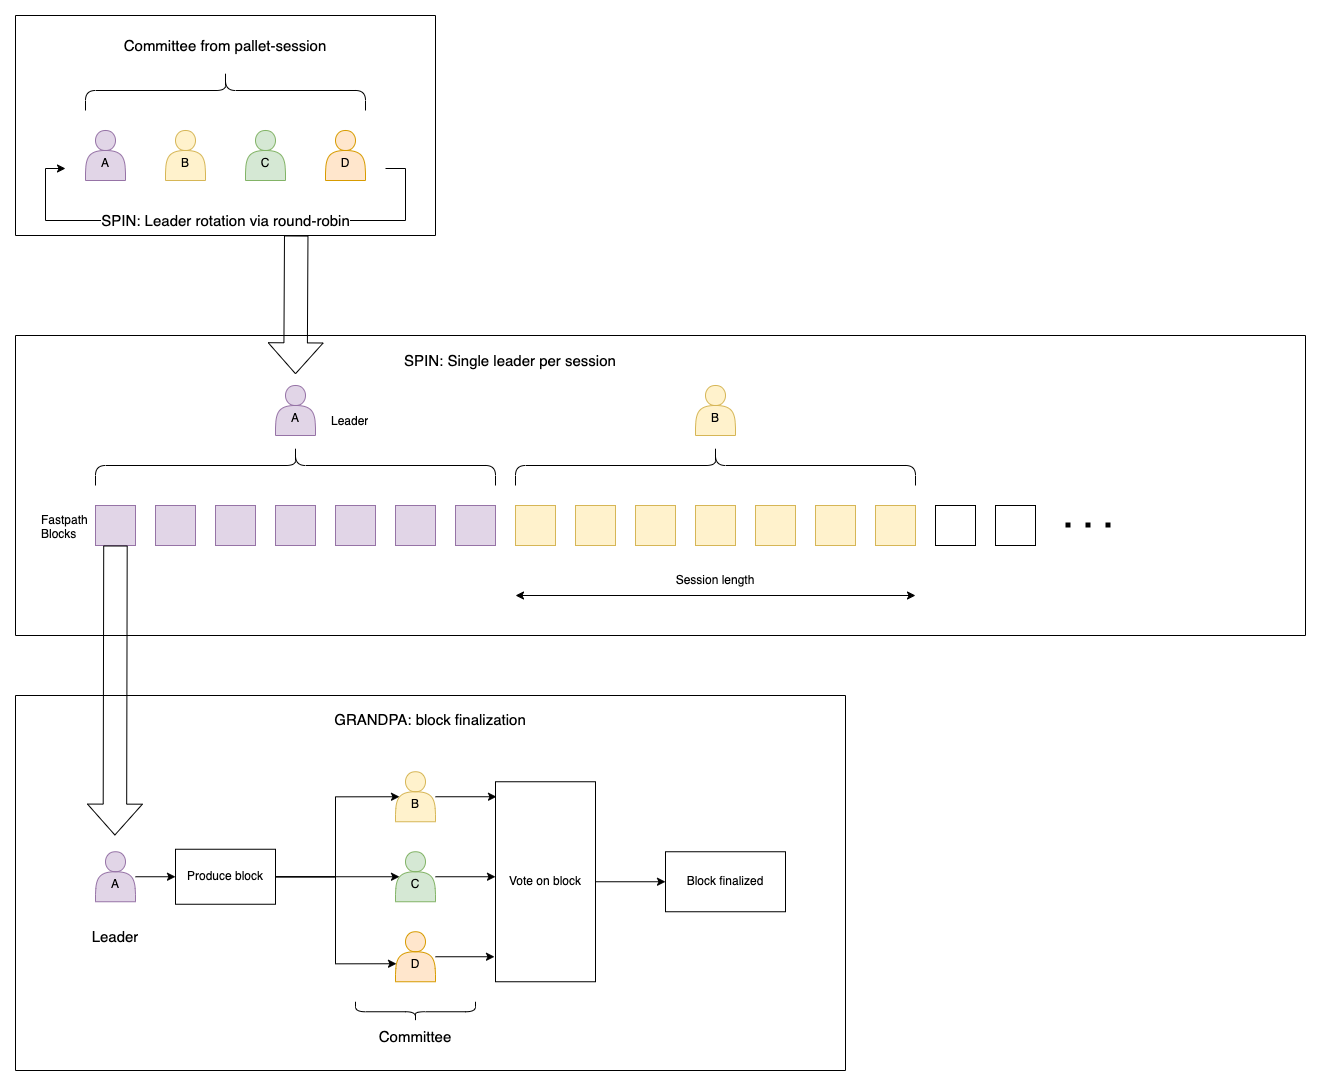

The diagram above was exported from draw.io. Its source (the exported page's mxGraphModel, read from the mxfile embedded in the PNG):
<mxGraphModel dx="1580" dy="1033" grid="1" gridSize="10" guides="1" tooltips="1" connect="1" arrows="1" fold="1" page="1" pageScale="1" pageWidth="827" pageHeight="1169" math="0" shadow="0">
  <root>
    <mxCell id="0" />
    <mxCell id="1" parent="0" />
    <mxCell id="OwdUGj6-u8Bn-2lvrahr-63" value="" style="swimlane;startSize=0;" vertex="1" parent="1">
      <mxGeometry x="170" y="710" width="830" height="375" as="geometry">
        <mxRectangle x="170" y="690" width="50" height="40" as="alternateBounds" />
      </mxGeometry>
    </mxCell>
    <mxCell id="OwdUGj6-u8Bn-2lvrahr-41" value="" style="edgeStyle=orthogonalEdgeStyle;rounded=0;orthogonalLoop=1;jettySize=auto;html=1;" edge="1" parent="OwdUGj6-u8Bn-2lvrahr-63" source="OwdUGj6-u8Bn-2lvrahr-36" target="OwdUGj6-u8Bn-2lvrahr-40">
      <mxGeometry relative="1" as="geometry" />
    </mxCell>
    <mxCell id="OwdUGj6-u8Bn-2lvrahr-42" style="edgeStyle=orthogonalEdgeStyle;rounded=0;orthogonalLoop=1;jettySize=auto;html=1;entryX=0.1;entryY=0.5;entryDx=0;entryDy=0;entryPerimeter=0;" edge="1" parent="OwdUGj6-u8Bn-2lvrahr-63" source="OwdUGj6-u8Bn-2lvrahr-40" target="OwdUGj6-u8Bn-2lvrahr-37">
      <mxGeometry relative="1" as="geometry">
        <Array as="points">
          <mxPoint x="320" y="181.25" />
          <mxPoint x="320" y="101.25" />
        </Array>
      </mxGeometry>
    </mxCell>
    <mxCell id="OwdUGj6-u8Bn-2lvrahr-43" style="edgeStyle=orthogonalEdgeStyle;rounded=0;orthogonalLoop=1;jettySize=auto;html=1;entryX=0.1;entryY=0.5;entryDx=0;entryDy=0;entryPerimeter=0;" edge="1" parent="OwdUGj6-u8Bn-2lvrahr-63" source="OwdUGj6-u8Bn-2lvrahr-40" target="OwdUGj6-u8Bn-2lvrahr-38">
      <mxGeometry relative="1" as="geometry" />
    </mxCell>
    <mxCell id="OwdUGj6-u8Bn-2lvrahr-44" style="edgeStyle=orthogonalEdgeStyle;rounded=0;orthogonalLoop=1;jettySize=auto;html=1;entryX=0.025;entryY=0.64;entryDx=0;entryDy=0;entryPerimeter=0;" edge="1" parent="OwdUGj6-u8Bn-2lvrahr-63" source="OwdUGj6-u8Bn-2lvrahr-40" target="OwdUGj6-u8Bn-2lvrahr-39">
      <mxGeometry relative="1" as="geometry" />
    </mxCell>
    <mxCell id="OwdUGj6-u8Bn-2lvrahr-60" value="" style="edgeStyle=orthogonalEdgeStyle;rounded=0;orthogonalLoop=1;jettySize=auto;html=1;" edge="1" parent="OwdUGj6-u8Bn-2lvrahr-63" source="OwdUGj6-u8Bn-2lvrahr-48" target="OwdUGj6-u8Bn-2lvrahr-59">
      <mxGeometry relative="1" as="geometry" />
    </mxCell>
    <mxCell id="OwdUGj6-u8Bn-2lvrahr-54" style="edgeStyle=orthogonalEdgeStyle;rounded=0;orthogonalLoop=1;jettySize=auto;html=1;entryX=-0.01;entryY=0.875;entryDx=0;entryDy=0;entryPerimeter=0;" edge="1" parent="OwdUGj6-u8Bn-2lvrahr-63" source="OwdUGj6-u8Bn-2lvrahr-39" target="OwdUGj6-u8Bn-2lvrahr-48">
      <mxGeometry relative="1" as="geometry" />
    </mxCell>
    <mxCell id="OwdUGj6-u8Bn-2lvrahr-55" style="edgeStyle=orthogonalEdgeStyle;rounded=0;orthogonalLoop=1;jettySize=auto;html=1;entryX=0.01;entryY=0.075;entryDx=0;entryDy=0;entryPerimeter=0;" edge="1" parent="OwdUGj6-u8Bn-2lvrahr-63" source="OwdUGj6-u8Bn-2lvrahr-37" target="OwdUGj6-u8Bn-2lvrahr-48">
      <mxGeometry relative="1" as="geometry" />
    </mxCell>
    <mxCell id="OwdUGj6-u8Bn-2lvrahr-58" style="edgeStyle=orthogonalEdgeStyle;rounded=0;orthogonalLoop=1;jettySize=auto;html=1;entryX=0;entryY=0.475;entryDx=0;entryDy=0;entryPerimeter=0;" edge="1" parent="OwdUGj6-u8Bn-2lvrahr-63" source="OwdUGj6-u8Bn-2lvrahr-38" target="OwdUGj6-u8Bn-2lvrahr-48">
      <mxGeometry relative="1" as="geometry" />
    </mxCell>
    <mxCell id="OwdUGj6-u8Bn-2lvrahr-35" value="&lt;font style=&quot;font-size: 15px;&quot;&gt;GRANDPA: block finalization&lt;/font&gt;" style="text;strokeColor=none;fillColor=none;align=center;verticalAlign=middle;spacingLeft=4;spacingRight=4;overflow=hidden;points=[[0,0.5],[1,0.5]];portConstraint=eastwest;rotatable=0;whiteSpace=wrap;html=1;" vertex="1" parent="OwdUGj6-u8Bn-2lvrahr-63">
      <mxGeometry x="280" y="8.75" width="270" height="30" as="geometry" />
    </mxCell>
    <mxCell id="OwdUGj6-u8Bn-2lvrahr-36" value="A" style="shape=actor;whiteSpace=wrap;html=1;fillColor=#e1d5e7;strokeColor=#9673a6;spacingBottom=-15;" vertex="1" parent="OwdUGj6-u8Bn-2lvrahr-63">
      <mxGeometry x="80" y="156.25" width="40" height="50" as="geometry" />
    </mxCell>
    <mxCell id="OwdUGj6-u8Bn-2lvrahr-37" value="B" style="shape=actor;whiteSpace=wrap;html=1;fillColor=#fff2cc;strokeColor=#d6b656;spacingBottom=-15;" vertex="1" parent="OwdUGj6-u8Bn-2lvrahr-63">
      <mxGeometry x="380" y="76.25" width="40" height="50" as="geometry" />
    </mxCell>
    <mxCell id="OwdUGj6-u8Bn-2lvrahr-38" value="C" style="shape=actor;whiteSpace=wrap;html=1;fillColor=#d5e8d4;strokeColor=#82b366;spacingBottom=-15;" vertex="1" parent="OwdUGj6-u8Bn-2lvrahr-63">
      <mxGeometry x="380" y="156.25" width="40" height="50" as="geometry" />
    </mxCell>
    <mxCell id="OwdUGj6-u8Bn-2lvrahr-39" value="D" style="shape=actor;whiteSpace=wrap;html=1;fillColor=#ffe6cc;strokeColor=#d79b00;spacingBottom=-15;" vertex="1" parent="OwdUGj6-u8Bn-2lvrahr-63">
      <mxGeometry x="380" y="236.25" width="40" height="50" as="geometry" />
    </mxCell>
    <mxCell id="OwdUGj6-u8Bn-2lvrahr-40" value="Produce block" style="rounded=0;whiteSpace=wrap;html=1;" vertex="1" parent="OwdUGj6-u8Bn-2lvrahr-63">
      <mxGeometry x="160" y="153.75" width="100" height="55" as="geometry" />
    </mxCell>
    <mxCell id="OwdUGj6-u8Bn-2lvrahr-45" value="" style="shape=curlyBracket;whiteSpace=wrap;html=1;rounded=1;labelPosition=left;verticalLabelPosition=middle;align=right;verticalAlign=middle;direction=north;" vertex="1" parent="OwdUGj6-u8Bn-2lvrahr-63">
      <mxGeometry x="340" y="306.25" width="120" height="20" as="geometry" />
    </mxCell>
    <mxCell id="OwdUGj6-u8Bn-2lvrahr-48" value="Vote on block" style="rounded=0;whiteSpace=wrap;html=1;" vertex="1" parent="OwdUGj6-u8Bn-2lvrahr-63">
      <mxGeometry x="480" y="86.25" width="100" height="200" as="geometry" />
    </mxCell>
    <mxCell id="OwdUGj6-u8Bn-2lvrahr-59" value="Block finalized" style="whiteSpace=wrap;html=1;rounded=0;" vertex="1" parent="OwdUGj6-u8Bn-2lvrahr-63">
      <mxGeometry x="650" y="156.25" width="120" height="60" as="geometry" />
    </mxCell>
    <mxCell id="OwdUGj6-u8Bn-2lvrahr-46" value="Committee" style="text;strokeColor=none;fillColor=none;align=center;verticalAlign=middle;spacingLeft=4;spacingRight=4;overflow=hidden;points=[[0,0.5],[1,0.5]];portConstraint=eastwest;rotatable=0;whiteSpace=wrap;html=1;fontSize=15;" vertex="1" parent="OwdUGj6-u8Bn-2lvrahr-63">
      <mxGeometry x="345" y="326.25" width="110" height="30" as="geometry" />
    </mxCell>
    <mxCell id="OwdUGj6-u8Bn-2lvrahr-47" value="Leader" style="text;strokeColor=none;fillColor=none;align=center;verticalAlign=middle;spacingLeft=4;spacingRight=4;overflow=hidden;points=[[0,0.5],[1,0.5]];portConstraint=eastwest;rotatable=0;whiteSpace=wrap;html=1;fontSize=15;" vertex="1" parent="OwdUGj6-u8Bn-2lvrahr-63">
      <mxGeometry x="45" y="226.25" width="110" height="30" as="geometry" />
    </mxCell>
    <mxCell id="OwdUGj6-u8Bn-2lvrahr-64" value="" style="swimlane;startSize=0;" vertex="1" parent="1">
      <mxGeometry x="170" y="30" width="420" height="220" as="geometry">
        <mxRectangle x="170" y="10" width="50" height="40" as="alternateBounds" />
      </mxGeometry>
    </mxCell>
    <mxCell id="OwdUGj6-u8Bn-2lvrahr-25" value="A" style="shape=actor;whiteSpace=wrap;html=1;fillColor=#e1d5e7;strokeColor=#9673a6;spacingBottom=-15;" vertex="1" parent="OwdUGj6-u8Bn-2lvrahr-64">
      <mxGeometry x="70" y="115" width="40" height="50" as="geometry" />
    </mxCell>
    <mxCell id="OwdUGj6-u8Bn-2lvrahr-26" value="B" style="shape=actor;whiteSpace=wrap;html=1;fillColor=#fff2cc;strokeColor=#d6b656;spacingBottom=-15;" vertex="1" parent="OwdUGj6-u8Bn-2lvrahr-64">
      <mxGeometry x="150" y="115" width="40" height="50" as="geometry" />
    </mxCell>
    <mxCell id="OwdUGj6-u8Bn-2lvrahr-27" value="C" style="shape=actor;whiteSpace=wrap;html=1;fillColor=#d5e8d4;strokeColor=#82b366;spacingBottom=-15;" vertex="1" parent="OwdUGj6-u8Bn-2lvrahr-64">
      <mxGeometry x="230" y="115" width="40" height="50" as="geometry" />
    </mxCell>
    <mxCell id="OwdUGj6-u8Bn-2lvrahr-30" value="SPIN: Leader rotation via round-robin" style="edgeStyle=orthogonalEdgeStyle;rounded=0;orthogonalLoop=1;jettySize=auto;html=1;fontSize=15;" edge="1" parent="OwdUGj6-u8Bn-2lvrahr-64">
      <mxGeometry relative="1" as="geometry">
        <mxPoint x="50" y="153" as="targetPoint" />
        <mxPoint x="370" y="153" as="sourcePoint" />
        <Array as="points">
          <mxPoint x="390" y="153" />
          <mxPoint x="390" y="205" />
          <mxPoint x="30" y="205" />
          <mxPoint x="30" y="153" />
        </Array>
      </mxGeometry>
    </mxCell>
    <mxCell id="OwdUGj6-u8Bn-2lvrahr-28" value="D" style="shape=actor;whiteSpace=wrap;html=1;fillColor=#ffe6cc;strokeColor=#d79b00;spacingBottom=-15;" vertex="1" parent="OwdUGj6-u8Bn-2lvrahr-64">
      <mxGeometry x="310" y="115" width="40" height="50" as="geometry" />
    </mxCell>
    <mxCell id="OwdUGj6-u8Bn-2lvrahr-32" value="" style="shape=curlyBracket;whiteSpace=wrap;html=1;rounded=1;labelPosition=left;verticalLabelPosition=middle;align=right;verticalAlign=middle;direction=south;" vertex="1" parent="OwdUGj6-u8Bn-2lvrahr-64">
      <mxGeometry x="70" y="55" width="280" height="40" as="geometry" />
    </mxCell>
    <mxCell id="OwdUGj6-u8Bn-2lvrahr-33" value="Committee from pallet-session" style="text;strokeColor=none;fillColor=none;align=center;verticalAlign=middle;spacingLeft=4;spacingRight=4;overflow=hidden;points=[[0,0.5],[1,0.5]];portConstraint=eastwest;rotatable=0;whiteSpace=wrap;html=1;fontSize=15;" vertex="1" parent="OwdUGj6-u8Bn-2lvrahr-64">
      <mxGeometry x="75" y="15" width="270" height="30" as="geometry" />
    </mxCell>
    <mxCell id="OwdUGj6-u8Bn-2lvrahr-65" value="" style="swimlane;startSize=0;" vertex="1" parent="1">
      <mxGeometry x="170" y="350" width="1290" height="300" as="geometry">
        <mxRectangle x="170" y="330" width="50" height="40" as="alternateBounds" />
      </mxGeometry>
    </mxCell>
    <mxCell id="OwdUGj6-u8Bn-2lvrahr-1" value="" style="rounded=0;whiteSpace=wrap;html=1;fillColor=#e1d5e7;strokeColor=#9673a6;" vertex="1" parent="OwdUGj6-u8Bn-2lvrahr-65">
      <mxGeometry x="80" y="170" width="40" height="40" as="geometry" />
    </mxCell>
    <mxCell id="OwdUGj6-u8Bn-2lvrahr-2" value="" style="rounded=0;whiteSpace=wrap;html=1;fillColor=#e1d5e7;strokeColor=#9673a6;" vertex="1" parent="OwdUGj6-u8Bn-2lvrahr-65">
      <mxGeometry x="140" y="170" width="40" height="40" as="geometry" />
    </mxCell>
    <mxCell id="OwdUGj6-u8Bn-2lvrahr-3" value="" style="rounded=0;whiteSpace=wrap;html=1;fillColor=#e1d5e7;strokeColor=#9673a6;" vertex="1" parent="OwdUGj6-u8Bn-2lvrahr-65">
      <mxGeometry x="200" y="170" width="40" height="40" as="geometry" />
    </mxCell>
    <mxCell id="OwdUGj6-u8Bn-2lvrahr-4" value="" style="rounded=0;whiteSpace=wrap;html=1;fillColor=#e1d5e7;strokeColor=#9673a6;" vertex="1" parent="OwdUGj6-u8Bn-2lvrahr-65">
      <mxGeometry x="260" y="170" width="40" height="40" as="geometry" />
    </mxCell>
    <mxCell id="OwdUGj6-u8Bn-2lvrahr-5" value="" style="rounded=0;whiteSpace=wrap;html=1;fillColor=#e1d5e7;strokeColor=#9673a6;" vertex="1" parent="OwdUGj6-u8Bn-2lvrahr-65">
      <mxGeometry x="320" y="170" width="40" height="40" as="geometry" />
    </mxCell>
    <mxCell id="OwdUGj6-u8Bn-2lvrahr-6" value="" style="rounded=0;whiteSpace=wrap;html=1;fillColor=#e1d5e7;strokeColor=#9673a6;" vertex="1" parent="OwdUGj6-u8Bn-2lvrahr-65">
      <mxGeometry x="380" y="170" width="40" height="40" as="geometry" />
    </mxCell>
    <mxCell id="OwdUGj6-u8Bn-2lvrahr-7" value="" style="rounded=0;whiteSpace=wrap;html=1;fillColor=#e1d5e7;strokeColor=#9673a6;" vertex="1" parent="OwdUGj6-u8Bn-2lvrahr-65">
      <mxGeometry x="440" y="170" width="40" height="40" as="geometry" />
    </mxCell>
    <mxCell id="OwdUGj6-u8Bn-2lvrahr-8" value="" style="rounded=0;whiteSpace=wrap;html=1;fillColor=#fff2cc;strokeColor=#d6b656;" vertex="1" parent="OwdUGj6-u8Bn-2lvrahr-65">
      <mxGeometry x="500" y="170" width="40" height="40" as="geometry" />
    </mxCell>
    <mxCell id="OwdUGj6-u8Bn-2lvrahr-9" value="" style="rounded=0;whiteSpace=wrap;html=1;fillColor=#fff2cc;strokeColor=#d6b656;" vertex="1" parent="OwdUGj6-u8Bn-2lvrahr-65">
      <mxGeometry x="560" y="170" width="40" height="40" as="geometry" />
    </mxCell>
    <mxCell id="OwdUGj6-u8Bn-2lvrahr-10" value="" style="rounded=0;whiteSpace=wrap;html=1;fillColor=#fff2cc;strokeColor=#d6b656;" vertex="1" parent="OwdUGj6-u8Bn-2lvrahr-65">
      <mxGeometry x="620" y="170" width="40" height="40" as="geometry" />
    </mxCell>
    <mxCell id="OwdUGj6-u8Bn-2lvrahr-11" value="" style="rounded=0;whiteSpace=wrap;html=1;fillColor=#fff2cc;strokeColor=#d6b656;" vertex="1" parent="OwdUGj6-u8Bn-2lvrahr-65">
      <mxGeometry x="680" y="170" width="40" height="40" as="geometry" />
    </mxCell>
    <mxCell id="OwdUGj6-u8Bn-2lvrahr-12" value="" style="rounded=0;whiteSpace=wrap;html=1;fillColor=#fff2cc;strokeColor=#d6b656;" vertex="1" parent="OwdUGj6-u8Bn-2lvrahr-65">
      <mxGeometry x="740" y="170" width="40" height="40" as="geometry" />
    </mxCell>
    <mxCell id="OwdUGj6-u8Bn-2lvrahr-13" value="" style="rounded=0;whiteSpace=wrap;html=1;fillColor=#fff2cc;strokeColor=#d6b656;" vertex="1" parent="OwdUGj6-u8Bn-2lvrahr-65">
      <mxGeometry x="800" y="170" width="40" height="40" as="geometry" />
    </mxCell>
    <mxCell id="OwdUGj6-u8Bn-2lvrahr-14" value="" style="rounded=0;whiteSpace=wrap;html=1;fillColor=#fff2cc;strokeColor=#d6b656;" vertex="1" parent="OwdUGj6-u8Bn-2lvrahr-65">
      <mxGeometry x="860" y="170" width="40" height="40" as="geometry" />
    </mxCell>
    <mxCell id="OwdUGj6-u8Bn-2lvrahr-15" value="" style="rounded=0;whiteSpace=wrap;html=1;" vertex="1" parent="OwdUGj6-u8Bn-2lvrahr-65">
      <mxGeometry x="920" y="170" width="40" height="40" as="geometry" />
    </mxCell>
    <mxCell id="OwdUGj6-u8Bn-2lvrahr-16" value="" style="rounded=0;whiteSpace=wrap;html=1;" vertex="1" parent="OwdUGj6-u8Bn-2lvrahr-65">
      <mxGeometry x="980" y="170" width="40" height="40" as="geometry" />
    </mxCell>
    <mxCell id="OwdUGj6-u8Bn-2lvrahr-17" value="SPIN: Single leader per session" style="text;strokeColor=none;fillColor=none;align=center;verticalAlign=middle;spacingLeft=4;spacingRight=4;overflow=hidden;points=[[0,0.5],[1,0.5]];portConstraint=eastwest;rotatable=0;whiteSpace=wrap;html=1;fontStyle=0;fontSize=15;" vertex="1" parent="OwdUGj6-u8Bn-2lvrahr-65">
      <mxGeometry x="370" y="10" width="250" height="30" as="geometry" />
    </mxCell>
    <mxCell id="OwdUGj6-u8Bn-2lvrahr-18" value="" style="shape=curlyBracket;whiteSpace=wrap;html=1;rounded=1;labelPosition=left;verticalLabelPosition=middle;align=right;verticalAlign=middle;direction=south;" vertex="1" parent="OwdUGj6-u8Bn-2lvrahr-65">
      <mxGeometry x="80" y="110" width="400" height="40" as="geometry" />
    </mxCell>
    <mxCell id="OwdUGj6-u8Bn-2lvrahr-19" value="A" style="shape=actor;whiteSpace=wrap;html=1;fillColor=#e1d5e7;strokeColor=#9673a6;spacingBottom=-15;" vertex="1" parent="OwdUGj6-u8Bn-2lvrahr-65">
      <mxGeometry x="260" y="50" width="40" height="50" as="geometry" />
    </mxCell>
    <mxCell id="OwdUGj6-u8Bn-2lvrahr-21" value="" style="shape=curlyBracket;whiteSpace=wrap;html=1;rounded=1;labelPosition=left;verticalLabelPosition=middle;align=right;verticalAlign=middle;direction=south;" vertex="1" parent="OwdUGj6-u8Bn-2lvrahr-65">
      <mxGeometry x="500" y="110" width="400" height="40" as="geometry" />
    </mxCell>
    <mxCell id="OwdUGj6-u8Bn-2lvrahr-22" value="B" style="shape=actor;whiteSpace=wrap;html=1;fillColor=#fff2cc;strokeColor=#d6b656;spacingBottom=-15;" vertex="1" parent="OwdUGj6-u8Bn-2lvrahr-65">
      <mxGeometry x="680" y="50" width="40" height="50" as="geometry" />
    </mxCell>
    <mxCell id="OwdUGj6-u8Bn-2lvrahr-23" value="" style="endArrow=none;dashed=1;html=1;dashPattern=1 3;strokeWidth=5;rounded=0;fontSize=19;" edge="1" parent="OwdUGj6-u8Bn-2lvrahr-65">
      <mxGeometry width="50" height="50" relative="1" as="geometry">
        <mxPoint x="1050" y="189.5" as="sourcePoint" />
        <mxPoint x="1110" y="189.5" as="targetPoint" />
      </mxGeometry>
    </mxCell>
    <mxCell id="OwdUGj6-u8Bn-2lvrahr-24" value="Session length" style="text;strokeColor=none;fillColor=none;align=center;verticalAlign=middle;spacingLeft=4;spacingRight=4;overflow=hidden;points=[[0,0.5],[1,0.5]];portConstraint=eastwest;rotatable=0;whiteSpace=wrap;html=1;" vertex="1" parent="OwdUGj6-u8Bn-2lvrahr-65">
      <mxGeometry x="650" y="230" width="100" height="30" as="geometry" />
    </mxCell>
    <mxCell id="OwdUGj6-u8Bn-2lvrahr-34" value="" style="endArrow=classic;startArrow=classic;html=1;rounded=0;" edge="1" parent="OwdUGj6-u8Bn-2lvrahr-65">
      <mxGeometry width="50" height="50" relative="1" as="geometry">
        <mxPoint x="500" y="260" as="sourcePoint" />
        <mxPoint x="900" y="260" as="targetPoint" />
      </mxGeometry>
    </mxCell>
    <mxCell id="OwdUGj6-u8Bn-2lvrahr-70" value="Leader" style="text;strokeColor=none;fillColor=none;align=left;verticalAlign=middle;spacingLeft=4;spacingRight=4;overflow=hidden;points=[[0,0.5],[1,0.5]];portConstraint=eastwest;rotatable=0;whiteSpace=wrap;html=1;" vertex="1" parent="OwdUGj6-u8Bn-2lvrahr-65">
      <mxGeometry x="310" y="71" width="80" height="30" as="geometry" />
    </mxCell>
    <mxCell id="OwdUGj6-u8Bn-2lvrahr-71" value="&lt;div&gt;Fastpath&lt;/div&gt;Blocks" style="text;strokeColor=none;fillColor=none;align=left;verticalAlign=middle;spacingLeft=4;spacingRight=4;overflow=hidden;points=[[0,0.5],[1,0.5]];portConstraint=eastwest;rotatable=0;whiteSpace=wrap;html=1;" vertex="1" parent="OwdUGj6-u8Bn-2lvrahr-65">
      <mxGeometry x="20" y="175" width="80" height="30" as="geometry" />
    </mxCell>
    <mxCell id="OwdUGj6-u8Bn-2lvrahr-67" value="" style="shape=flexArrow;endArrow=classic;html=1;rounded=0;endWidth=30.434782608695656;endSize=9.956521739130435;width=23.47826086956522;entryX=0.079;entryY=-0.005;entryDx=0;entryDy=0;entryPerimeter=0;exitX=0.599;exitY=0.999;exitDx=0;exitDy=0;exitPerimeter=0;" edge="1" parent="1">
      <mxGeometry width="50" height="50" relative="1" as="geometry">
        <mxPoint x="450.7299999999999" y="250.00000000000009" as="sourcePoint" />
        <mxPoint x="450.0000000000001" y="388.72" as="targetPoint" />
      </mxGeometry>
    </mxCell>
    <mxCell id="OwdUGj6-u8Bn-2lvrahr-69" value="" style="shape=flexArrow;endArrow=classic;html=1;rounded=0;endWidth=30.434782608695656;endSize=9.956521739130435;width=23.47826086956522;exitX=0.599;exitY=0.999;exitDx=0;exitDy=0;exitPerimeter=0;" edge="1" parent="1">
      <mxGeometry width="50" height="50" relative="1" as="geometry">
        <mxPoint x="269.95" y="560" as="sourcePoint" />
        <mxPoint x="269.38" y="850" as="targetPoint" />
      </mxGeometry>
    </mxCell>
  </root>
</mxGraphModel>